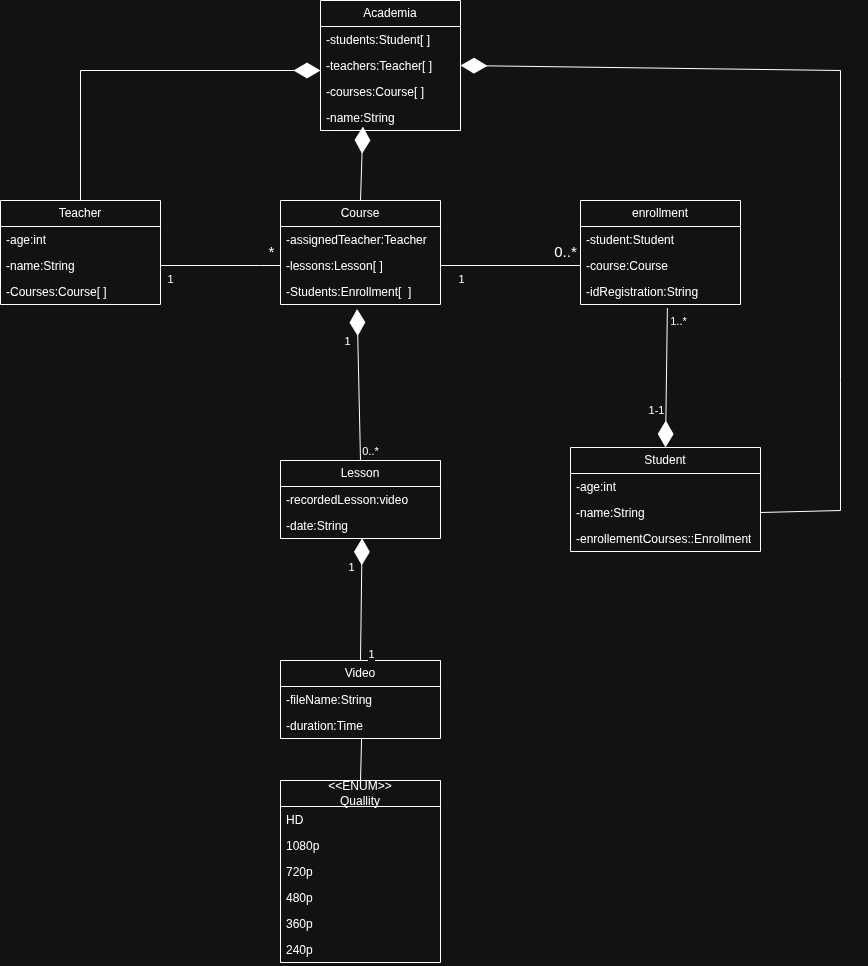

The diagram above was exported from draw.io. Its source (the exported page's mxGraphModel, read from the mxfile embedded in the PNG):
<mxGraphModel dx="1765" dy="1854" grid="1" gridSize="10" guides="1" tooltips="1" connect="1" arrows="1" fold="1" page="1" pageScale="1" pageWidth="827" pageHeight="1169" math="0" shadow="0">
  <root>
    <mxCell id="0" />
    <mxCell id="1" parent="0" />
    <mxCell id="kCFZ0bFvMhzE9mfeENmW-1" parent="1" style="swimlane;fontStyle=0;childLayout=stackLayout;horizontal=1;startSize=26;fillColor=none;horizontalStack=0;resizeParent=1;resizeParentMax=0;resizeLast=0;collapsible=1;marginBottom=0;whiteSpace=wrap;html=1;" value="Academia" vertex="1">
      <mxGeometry height="130" width="140" x="470" y="-270" as="geometry" />
    </mxCell>
    <mxCell id="kCFZ0bFvMhzE9mfeENmW-2" parent="kCFZ0bFvMhzE9mfeENmW-1" style="text;strokeColor=none;fillColor=none;align=left;verticalAlign=top;spacingLeft=4;spacingRight=4;overflow=hidden;rotatable=0;points=[[0,0.5],[1,0.5]];portConstraint=eastwest;whiteSpace=wrap;html=1;" value="-students:Student[ ]&lt;span style=&quot;white-space: pre;&quot;&gt;&#09;&lt;/span&gt;" vertex="1">
      <mxGeometry height="26" width="140" y="26" as="geometry" />
    </mxCell>
    <mxCell id="kCFZ0bFvMhzE9mfeENmW-3" parent="kCFZ0bFvMhzE9mfeENmW-1" style="text;strokeColor=none;fillColor=none;align=left;verticalAlign=top;spacingLeft=4;spacingRight=4;overflow=hidden;rotatable=0;points=[[0,0.5],[1,0.5]];portConstraint=eastwest;whiteSpace=wrap;html=1;" value="-teachers:Teacher[ ]" vertex="1">
      <mxGeometry height="26" width="140" y="52" as="geometry" />
    </mxCell>
    <mxCell id="kCFZ0bFvMhzE9mfeENmW-5" parent="kCFZ0bFvMhzE9mfeENmW-1" style="text;strokeColor=none;fillColor=none;align=left;verticalAlign=top;spacingLeft=4;spacingRight=4;overflow=hidden;rotatable=0;points=[[0,0.5],[1,0.5]];portConstraint=eastwest;whiteSpace=wrap;html=1;" value="-courses:Course[ ]" vertex="1">
      <mxGeometry height="26" width="140" y="78" as="geometry" />
    </mxCell>
    <mxCell id="kCFZ0bFvMhzE9mfeENmW-4" parent="kCFZ0bFvMhzE9mfeENmW-1" style="text;strokeColor=none;fillColor=none;align=left;verticalAlign=top;spacingLeft=4;spacingRight=4;overflow=hidden;rotatable=0;points=[[0,0.5],[1,0.5]];portConstraint=eastwest;whiteSpace=wrap;html=1;" value="-name:String" vertex="1">
      <mxGeometry height="26" width="140" y="104" as="geometry" />
    </mxCell>
    <mxCell id="kCFZ0bFvMhzE9mfeENmW-6" parent="1" style="swimlane;fontStyle=0;childLayout=stackLayout;horizontal=1;startSize=26;fillColor=none;horizontalStack=0;resizeParent=1;resizeParentMax=0;resizeLast=0;collapsible=1;marginBottom=0;whiteSpace=wrap;html=1;" value="Student" vertex="1">
      <mxGeometry height="104" width="190" x="720" y="177" as="geometry" />
    </mxCell>
    <mxCell id="kCFZ0bFvMhzE9mfeENmW-8" parent="kCFZ0bFvMhzE9mfeENmW-6" style="text;strokeColor=none;fillColor=none;align=left;verticalAlign=top;spacingLeft=4;spacingRight=4;overflow=hidden;rotatable=0;points=[[0,0.5],[1,0.5]];portConstraint=eastwest;whiteSpace=wrap;html=1;" value="-age:int" vertex="1">
      <mxGeometry height="26" width="190" y="26" as="geometry" />
    </mxCell>
    <mxCell id="kCFZ0bFvMhzE9mfeENmW-7" parent="kCFZ0bFvMhzE9mfeENmW-6" style="text;strokeColor=none;fillColor=none;align=left;verticalAlign=top;spacingLeft=4;spacingRight=4;overflow=hidden;rotatable=0;points=[[0,0.5],[1,0.5]];portConstraint=eastwest;whiteSpace=wrap;html=1;" value="-name:String" vertex="1">
      <mxGeometry height="26" width="190" y="52" as="geometry" />
    </mxCell>
    <mxCell id="kCFZ0bFvMhzE9mfeENmW-9" parent="kCFZ0bFvMhzE9mfeENmW-6" style="text;strokeColor=none;fillColor=none;align=left;verticalAlign=top;spacingLeft=4;spacingRight=4;overflow=hidden;rotatable=0;points=[[0,0.5],[1,0.5]];portConstraint=eastwest;whiteSpace=wrap;html=1;" value="-enrollementCourses::Enrollment" vertex="1">
      <mxGeometry height="26" width="190" y="78" as="geometry" />
    </mxCell>
    <mxCell id="kCFZ0bFvMhzE9mfeENmW-14" parent="1" style="swimlane;fontStyle=0;childLayout=stackLayout;horizontal=1;startSize=26;fillColor=none;horizontalStack=0;resizeParent=1;resizeParentMax=0;resizeLast=0;collapsible=1;marginBottom=0;whiteSpace=wrap;html=1;" value="Teacher" vertex="1">
      <mxGeometry height="104" width="160" x="150" y="-70" as="geometry" />
    </mxCell>
    <mxCell id="kCFZ0bFvMhzE9mfeENmW-24" parent="kCFZ0bFvMhzE9mfeENmW-14" style="text;strokeColor=none;fillColor=none;align=left;verticalAlign=top;spacingLeft=4;spacingRight=4;overflow=hidden;rotatable=0;points=[[0,0.5],[1,0.5]];portConstraint=eastwest;whiteSpace=wrap;html=1;" value="-age:int" vertex="1">
      <mxGeometry height="26" width="160" y="26" as="geometry" />
    </mxCell>
    <mxCell id="kCFZ0bFvMhzE9mfeENmW-25" parent="kCFZ0bFvMhzE9mfeENmW-14" style="text;strokeColor=none;fillColor=none;align=left;verticalAlign=top;spacingLeft=4;spacingRight=4;overflow=hidden;rotatable=0;points=[[0,0.5],[1,0.5]];portConstraint=eastwest;whiteSpace=wrap;html=1;" value="-name:String" vertex="1">
      <mxGeometry height="26" width="160" y="52" as="geometry" />
    </mxCell>
    <mxCell id="kCFZ0bFvMhzE9mfeENmW-15" parent="kCFZ0bFvMhzE9mfeENmW-14" style="text;strokeColor=none;fillColor=none;align=left;verticalAlign=top;spacingLeft=4;spacingRight=4;overflow=hidden;rotatable=0;points=[[0,0.5],[1,0.5]];portConstraint=eastwest;whiteSpace=wrap;html=1;" value="-Courses:Course[ ]" vertex="1">
      <mxGeometry height="26" width="160" y="78" as="geometry" />
    </mxCell>
    <mxCell id="kCFZ0bFvMhzE9mfeENmW-20" parent="1" style="swimlane;fontStyle=0;childLayout=stackLayout;horizontal=1;startSize=26;fillColor=none;horizontalStack=0;resizeParent=1;resizeParentMax=0;resizeLast=0;collapsible=1;marginBottom=0;whiteSpace=wrap;html=1;" value="&lt;div&gt;&lt;span style=&quot;background-color: transparent; color: light-dark(rgb(0, 0, 0), rgb(255, 255, 255));&quot;&gt;Course&lt;/span&gt;&lt;/div&gt;" vertex="1">
      <mxGeometry height="104" width="160" x="430" y="-70" as="geometry" />
    </mxCell>
    <mxCell id="kCFZ0bFvMhzE9mfeENmW-21" parent="kCFZ0bFvMhzE9mfeENmW-20" style="text;strokeColor=none;fillColor=none;align=left;verticalAlign=top;spacingLeft=4;spacingRight=4;overflow=hidden;rotatable=0;points=[[0,0.5],[1,0.5]];portConstraint=eastwest;whiteSpace=wrap;html=1;" value="-assignedTeacher:Teacher&lt;span style=&quot;white-space: pre;&quot;&gt;&#09;&lt;/span&gt;" vertex="1">
      <mxGeometry height="26" width="160" y="26" as="geometry" />
    </mxCell>
    <mxCell id="kCFZ0bFvMhzE9mfeENmW-22" parent="kCFZ0bFvMhzE9mfeENmW-20" style="text;strokeColor=none;fillColor=none;align=left;verticalAlign=top;spacingLeft=4;spacingRight=4;overflow=hidden;rotatable=0;points=[[0,0.5],[1,0.5]];portConstraint=eastwest;whiteSpace=wrap;html=1;" value="-lessons:Lesson[ ]" vertex="1">
      <mxGeometry height="26" width="160" y="52" as="geometry" />
    </mxCell>
    <mxCell id="kCFZ0bFvMhzE9mfeENmW-23" parent="kCFZ0bFvMhzE9mfeENmW-20" style="text;strokeColor=none;fillColor=none;align=left;verticalAlign=top;spacingLeft=4;spacingRight=4;overflow=hidden;rotatable=0;points=[[0,0.5],[1,0.5]];portConstraint=eastwest;whiteSpace=wrap;html=1;" value="-Students:Enrollment[&amp;nbsp; ]" vertex="1">
      <mxGeometry height="26" width="160" y="78" as="geometry" />
    </mxCell>
    <mxCell id="kCFZ0bFvMhzE9mfeENmW-26" parent="1" style="swimlane;fontStyle=0;childLayout=stackLayout;horizontal=1;startSize=26;fillColor=none;horizontalStack=0;resizeParent=1;resizeParentMax=0;resizeLast=0;collapsible=1;marginBottom=0;whiteSpace=wrap;html=1;" value="&lt;div&gt;&lt;span style=&quot;background-color: transparent; color: light-dark(rgb(0, 0, 0), rgb(255, 255, 255));&quot;&gt;Lesson&lt;/span&gt;&lt;/div&gt;" vertex="1">
      <mxGeometry height="78" width="160" x="430" y="190" as="geometry" />
    </mxCell>
    <mxCell id="kCFZ0bFvMhzE9mfeENmW-27" parent="kCFZ0bFvMhzE9mfeENmW-26" style="text;strokeColor=none;fillColor=none;align=left;verticalAlign=top;spacingLeft=4;spacingRight=4;overflow=hidden;rotatable=0;points=[[0,0.5],[1,0.5]];portConstraint=eastwest;whiteSpace=wrap;html=1;" value="-recordedLesson:video" vertex="1">
      <mxGeometry height="26" width="160" y="26" as="geometry" />
    </mxCell>
    <mxCell id="kCFZ0bFvMhzE9mfeENmW-28" parent="kCFZ0bFvMhzE9mfeENmW-26" style="text;strokeColor=none;fillColor=none;align=left;verticalAlign=top;spacingLeft=4;spacingRight=4;overflow=hidden;rotatable=0;points=[[0,0.5],[1,0.5]];portConstraint=eastwest;whiteSpace=wrap;html=1;" value="-date:String" vertex="1">
      <mxGeometry height="26" width="160" y="52" as="geometry" />
    </mxCell>
    <mxCell id="kCFZ0bFvMhzE9mfeENmW-30" parent="1" style="swimlane;fontStyle=0;childLayout=stackLayout;horizontal=1;startSize=26;fillColor=none;horizontalStack=0;resizeParent=1;resizeParentMax=0;resizeLast=0;collapsible=1;marginBottom=0;whiteSpace=wrap;html=1;" value="&lt;div&gt;&lt;span style=&quot;background-color: transparent; color: light-dark(rgb(0, 0, 0), rgb(255, 255, 255));&quot;&gt;Video&lt;/span&gt;&lt;/div&gt;" vertex="1">
      <mxGeometry height="78" width="160" x="430" y="390" as="geometry" />
    </mxCell>
    <mxCell id="kCFZ0bFvMhzE9mfeENmW-31" parent="kCFZ0bFvMhzE9mfeENmW-30" style="text;strokeColor=none;fillColor=none;align=left;verticalAlign=top;spacingLeft=4;spacingRight=4;overflow=hidden;rotatable=0;points=[[0,0.5],[1,0.5]];portConstraint=eastwest;whiteSpace=wrap;html=1;" value="-fileName:String" vertex="1">
      <mxGeometry height="26" width="160" y="26" as="geometry" />
    </mxCell>
    <mxCell id="kCFZ0bFvMhzE9mfeENmW-32" parent="kCFZ0bFvMhzE9mfeENmW-30" style="text;strokeColor=none;fillColor=none;align=left;verticalAlign=top;spacingLeft=4;spacingRight=4;overflow=hidden;rotatable=0;points=[[0,0.5],[1,0.5]];portConstraint=eastwest;whiteSpace=wrap;html=1;" value="-duration:Time" vertex="1">
      <mxGeometry height="26" width="160" y="52" as="geometry" />
    </mxCell>
    <mxCell id="kCFZ0bFvMhzE9mfeENmW-34" parent="1" style="swimlane;fontStyle=0;childLayout=stackLayout;horizontal=1;startSize=26;fillColor=none;horizontalStack=0;resizeParent=1;resizeParentMax=0;resizeLast=0;collapsible=1;marginBottom=0;whiteSpace=wrap;html=1;" value="&lt;span style=&quot;background-color: transparent; color: light-dark(rgb(0, 0, 0), rgb(255, 255, 255));&quot;&gt;&amp;lt;&amp;lt;ENUM&amp;gt;&amp;gt;&lt;/span&gt;&lt;div&gt;Quallity&lt;/div&gt;" vertex="1">
      <mxGeometry height="182" width="160" x="430" y="510" as="geometry" />
    </mxCell>
    <mxCell id="kCFZ0bFvMhzE9mfeENmW-35" parent="kCFZ0bFvMhzE9mfeENmW-34" style="text;strokeColor=none;fillColor=none;align=left;verticalAlign=top;spacingLeft=4;spacingRight=4;overflow=hidden;rotatable=0;points=[[0,0.5],[1,0.5]];portConstraint=eastwest;whiteSpace=wrap;html=1;" value="HD" vertex="1">
      <mxGeometry height="26" width="160" y="26" as="geometry" />
    </mxCell>
    <mxCell id="kCFZ0bFvMhzE9mfeENmW-37" parent="kCFZ0bFvMhzE9mfeENmW-34" style="text;strokeColor=none;fillColor=none;align=left;verticalAlign=top;spacingLeft=4;spacingRight=4;overflow=hidden;rotatable=0;points=[[0,0.5],[1,0.5]];portConstraint=eastwest;whiteSpace=wrap;html=1;" value="1080p" vertex="1">
      <mxGeometry height="26" width="160" y="52" as="geometry" />
    </mxCell>
    <mxCell id="kCFZ0bFvMhzE9mfeENmW-36" parent="kCFZ0bFvMhzE9mfeENmW-34" style="text;strokeColor=none;fillColor=none;align=left;verticalAlign=top;spacingLeft=4;spacingRight=4;overflow=hidden;rotatable=0;points=[[0,0.5],[1,0.5]];portConstraint=eastwest;whiteSpace=wrap;html=1;" value="720p" vertex="1">
      <mxGeometry height="26" width="160" y="78" as="geometry" />
    </mxCell>
    <mxCell id="kCFZ0bFvMhzE9mfeENmW-39" parent="kCFZ0bFvMhzE9mfeENmW-34" style="text;strokeColor=none;fillColor=none;align=left;verticalAlign=top;spacingLeft=4;spacingRight=4;overflow=hidden;rotatable=0;points=[[0,0.5],[1,0.5]];portConstraint=eastwest;whiteSpace=wrap;html=1;" value="480p" vertex="1">
      <mxGeometry height="26" width="160" y="104" as="geometry" />
    </mxCell>
    <mxCell id="kCFZ0bFvMhzE9mfeENmW-40" parent="kCFZ0bFvMhzE9mfeENmW-34" style="text;strokeColor=none;fillColor=none;align=left;verticalAlign=top;spacingLeft=4;spacingRight=4;overflow=hidden;rotatable=0;points=[[0,0.5],[1,0.5]];portConstraint=eastwest;whiteSpace=wrap;html=1;" value="360p" vertex="1">
      <mxGeometry height="26" width="160" y="130" as="geometry" />
    </mxCell>
    <mxCell id="kCFZ0bFvMhzE9mfeENmW-38" parent="kCFZ0bFvMhzE9mfeENmW-34" style="text;strokeColor=none;fillColor=none;align=left;verticalAlign=top;spacingLeft=4;spacingRight=4;overflow=hidden;rotatable=0;points=[[0,0.5],[1,0.5]];portConstraint=eastwest;whiteSpace=wrap;html=1;" value="240p" vertex="1">
      <mxGeometry height="26" width="160" y="156" as="geometry" />
    </mxCell>
    <mxCell id="kCFZ0bFvMhzE9mfeENmW-43" edge="1" parent="1" source="kCFZ0bFvMhzE9mfeENmW-34" style="endArrow=none;html=1;rounded=0;entryX=0.507;entryY=0.971;entryDx=0;entryDy=0;entryPerimeter=0;exitX=0.5;exitY=0;exitDx=0;exitDy=0;" target="kCFZ0bFvMhzE9mfeENmW-32" value="">
      <mxGeometry height="50" relative="1" width="50" as="geometry">
        <mxPoint x="510" y="540" as="sourcePoint" />
        <mxPoint x="560" y="490" as="targetPoint" />
      </mxGeometry>
    </mxCell>
    <mxCell id="kCFZ0bFvMhzE9mfeENmW-44" edge="1" parent="1" source="kCFZ0bFvMhzE9mfeENmW-30" style="endArrow=diamondThin;endFill=1;endSize=24;html=1;rounded=0;exitX=0.5;exitY=0;exitDx=0;exitDy=0;entryX=0.51;entryY=0.994;entryDx=0;entryDy=0;entryPerimeter=0;" target="kCFZ0bFvMhzE9mfeENmW-28" value="">
      <mxGeometry relative="1" width="160" as="geometry">
        <mxPoint x="470" y="360" as="sourcePoint" />
        <mxPoint x="570" y="260" as="targetPoint" />
      </mxGeometry>
    </mxCell>
    <mxCell id="kCFZ0bFvMhzE9mfeENmW-45" connectable="0" parent="kCFZ0bFvMhzE9mfeENmW-44" style="edgeLabel;html=1;align=center;verticalAlign=middle;resizable=0;points=[];" value="1" vertex="1">
      <mxGeometry relative="1" x="0.7399" y="3" as="geometry">
        <mxPoint x="-8" y="12" as="offset" />
      </mxGeometry>
    </mxCell>
    <mxCell id="kCFZ0bFvMhzE9mfeENmW-46" connectable="0" parent="kCFZ0bFvMhzE9mfeENmW-44" style="edgeLabel;html=1;align=center;verticalAlign=middle;resizable=0;points=[];" value="1" vertex="1">
      <mxGeometry relative="1" x="-0.745" as="geometry">
        <mxPoint x="10" y="9" as="offset" />
      </mxGeometry>
    </mxCell>
    <mxCell id="kCFZ0bFvMhzE9mfeENmW-47" edge="1" parent="1" source="kCFZ0bFvMhzE9mfeENmW-26" style="endArrow=diamondThin;endFill=1;endSize=24;html=1;rounded=0;exitX=0.5;exitY=0;exitDx=0;exitDy=0;entryX=0.479;entryY=1.173;entryDx=0;entryDy=0;entryPerimeter=0;" target="kCFZ0bFvMhzE9mfeENmW-23" value="">
      <mxGeometry relative="1" width="160" as="geometry">
        <mxPoint x="640" y="204" as="sourcePoint" />
        <mxPoint x="642" y="62" as="targetPoint" />
      </mxGeometry>
    </mxCell>
    <mxCell id="kCFZ0bFvMhzE9mfeENmW-48" connectable="0" parent="kCFZ0bFvMhzE9mfeENmW-47" style="edgeLabel;html=1;align=center;verticalAlign=middle;resizable=0;points=[];" value="1" vertex="1">
      <mxGeometry relative="1" x="0.7399" y="3" as="geometry">
        <mxPoint x="-8" y="12" as="offset" />
      </mxGeometry>
    </mxCell>
    <mxCell id="kCFZ0bFvMhzE9mfeENmW-49" connectable="0" parent="kCFZ0bFvMhzE9mfeENmW-47" style="edgeLabel;html=1;align=center;verticalAlign=middle;resizable=0;points=[];" value="0..*" vertex="1">
      <mxGeometry relative="1" x="-0.745" as="geometry">
        <mxPoint x="10" y="9" as="offset" />
      </mxGeometry>
    </mxCell>
    <mxCell id="kCFZ0bFvMhzE9mfeENmW-52" edge="1" parent="1" source="kCFZ0bFvMhzE9mfeENmW-25" style="endArrow=none;html=1;rounded=0;entryX=0;entryY=0.5;entryDx=0;entryDy=0;exitX=1;exitY=0.5;exitDx=0;exitDy=0;" target="kCFZ0bFvMhzE9mfeENmW-22" value="">
      <mxGeometry height="50" relative="1" width="50" as="geometry">
        <Array as="points">
          <mxPoint x="410" y="-5" />
        </Array>
        <mxPoint x="340" y="7" as="sourcePoint" />
        <mxPoint x="390" y="-43" as="targetPoint" />
      </mxGeometry>
    </mxCell>
    <mxCell id="kCFZ0bFvMhzE9mfeENmW-53" connectable="0" parent="kCFZ0bFvMhzE9mfeENmW-52" style="edgeLabel;html=1;align=center;verticalAlign=middle;resizable=0;points=[];" value="1" vertex="1">
      <mxGeometry relative="1" x="0.0833" y="3" as="geometry">
        <mxPoint x="-55" y="16" as="offset" />
      </mxGeometry>
    </mxCell>
    <mxCell id="kCFZ0bFvMhzE9mfeENmW-54" connectable="0" parent="kCFZ0bFvMhzE9mfeENmW-52" style="edgeLabel;html=1;align=center;verticalAlign=middle;resizable=0;points=[];fontSize=15;" value="*" vertex="1">
      <mxGeometry relative="1" x="0.4667" y="-2" as="geometry">
        <mxPoint x="22" y="-17" as="offset" />
      </mxGeometry>
    </mxCell>
    <mxCell id="kCFZ0bFvMhzE9mfeENmW-57" parent="1" style="swimlane;fontStyle=0;childLayout=stackLayout;horizontal=1;startSize=26;fillColor=none;horizontalStack=0;resizeParent=1;resizeParentMax=0;resizeLast=0;collapsible=1;marginBottom=0;whiteSpace=wrap;html=1;" value="enrollment" vertex="1">
      <mxGeometry height="104" width="160" x="730" y="-70" as="geometry" />
    </mxCell>
    <mxCell id="kCFZ0bFvMhzE9mfeENmW-58" parent="kCFZ0bFvMhzE9mfeENmW-57" style="text;strokeColor=none;fillColor=none;align=left;verticalAlign=top;spacingLeft=4;spacingRight=4;overflow=hidden;rotatable=0;points=[[0,0.5],[1,0.5]];portConstraint=eastwest;whiteSpace=wrap;html=1;" value="-student:Student" vertex="1">
      <mxGeometry height="26" width="160" y="26" as="geometry" />
    </mxCell>
    <mxCell id="kCFZ0bFvMhzE9mfeENmW-59" parent="kCFZ0bFvMhzE9mfeENmW-57" style="text;strokeColor=none;fillColor=none;align=left;verticalAlign=top;spacingLeft=4;spacingRight=4;overflow=hidden;rotatable=0;points=[[0,0.5],[1,0.5]];portConstraint=eastwest;whiteSpace=wrap;html=1;" value="-course:Course" vertex="1">
      <mxGeometry height="26" width="160" y="52" as="geometry" />
    </mxCell>
    <mxCell id="kCFZ0bFvMhzE9mfeENmW-60" parent="kCFZ0bFvMhzE9mfeENmW-57" style="text;strokeColor=none;fillColor=none;align=left;verticalAlign=top;spacingLeft=4;spacingRight=4;overflow=hidden;rotatable=0;points=[[0,0.5],[1,0.5]];portConstraint=eastwest;whiteSpace=wrap;html=1;" value="-idRegistration:String" vertex="1">
      <mxGeometry height="26" width="160" y="78" as="geometry" />
    </mxCell>
    <mxCell id="kCFZ0bFvMhzE9mfeENmW-61" edge="1" parent="1" source="kCFZ0bFvMhzE9mfeENmW-22" style="endArrow=none;html=1;rounded=0;entryX=0;entryY=0.5;entryDx=0;entryDy=0;exitX=1;exitY=0.5;exitDx=0;exitDy=0;" target="kCFZ0bFvMhzE9mfeENmW-59" value="">
      <mxGeometry height="50" relative="1" width="50" as="geometry">
        <Array as="points" />
        <mxPoint x="600" y="-1" as="sourcePoint" />
        <mxPoint x="720" y="-1" as="targetPoint" />
      </mxGeometry>
    </mxCell>
    <mxCell id="kCFZ0bFvMhzE9mfeENmW-62" connectable="0" parent="kCFZ0bFvMhzE9mfeENmW-61" style="edgeLabel;html=1;align=center;verticalAlign=middle;resizable=0;points=[];" value="1" vertex="1">
      <mxGeometry relative="1" x="0.0833" y="3" as="geometry">
        <mxPoint x="-55" y="16" as="offset" />
      </mxGeometry>
    </mxCell>
    <mxCell id="kCFZ0bFvMhzE9mfeENmW-63" connectable="0" parent="kCFZ0bFvMhzE9mfeENmW-61" style="edgeLabel;html=1;align=center;verticalAlign=middle;resizable=0;points=[];fontSize=15;" value="0..*" vertex="1">
      <mxGeometry relative="1" x="0.4667" y="-2" as="geometry">
        <mxPoint x="22" y="-17" as="offset" />
      </mxGeometry>
    </mxCell>
    <mxCell id="kCFZ0bFvMhzE9mfeENmW-68" edge="1" parent="1" source="kCFZ0bFvMhzE9mfeENmW-60" style="endArrow=diamondThin;endFill=1;endSize=24;html=1;rounded=0;exitX=0.543;exitY=1.136;exitDx=0;exitDy=0;entryX=0.5;entryY=0;entryDx=0;entryDy=0;exitPerimeter=0;" target="kCFZ0bFvMhzE9mfeENmW-6" value="">
      <mxGeometry relative="1" width="160" as="geometry">
        <mxPoint x="803" y="242" as="sourcePoint" />
        <mxPoint x="800" y="90" as="targetPoint" />
      </mxGeometry>
    </mxCell>
    <mxCell id="kCFZ0bFvMhzE9mfeENmW-69" connectable="0" parent="kCFZ0bFvMhzE9mfeENmW-68" style="edgeLabel;html=1;align=center;verticalAlign=middle;resizable=0;points=[];" value="1-1" vertex="1">
      <mxGeometry relative="1" x="0.7399" y="3" as="geometry">
        <mxPoint x="-13" y="-19" as="offset" />
      </mxGeometry>
    </mxCell>
    <mxCell id="kCFZ0bFvMhzE9mfeENmW-70" connectable="0" parent="kCFZ0bFvMhzE9mfeENmW-68" style="edgeLabel;html=1;align=center;verticalAlign=middle;resizable=0;points=[];" value="1..*" vertex="1">
      <mxGeometry relative="1" x="-0.745" as="geometry">
        <mxPoint x="11" y="-5" as="offset" />
      </mxGeometry>
    </mxCell>
    <mxCell id="kCFZ0bFvMhzE9mfeENmW-71" edge="1" parent="1" source="kCFZ0bFvMhzE9mfeENmW-14" style="endArrow=diamondThin;endFill=1;endSize=24;html=1;rounded=0;exitX=0.5;exitY=0;exitDx=0;exitDy=0;curved=0;" value="">
      <mxGeometry relative="1" width="160" as="geometry">
        <Array as="points">
          <mxPoint x="230" y="-200" />
        </Array>
        <mxPoint x="210" y="-200" as="sourcePoint" />
        <mxPoint x="470" y="-200" as="targetPoint" />
      </mxGeometry>
    </mxCell>
    <mxCell id="kCFZ0bFvMhzE9mfeENmW-72" edge="1" parent="1" source="kCFZ0bFvMhzE9mfeENmW-7" style="endArrow=diamondThin;endFill=1;endSize=24;html=1;rounded=0;exitX=1;exitY=0.5;exitDx=0;exitDy=0;curved=0;entryX=1;entryY=0.5;entryDx=0;entryDy=0;" target="kCFZ0bFvMhzE9mfeENmW-3" value="">
      <mxGeometry relative="1" width="160" as="geometry">
        <Array as="points">
          <mxPoint x="990" y="240" />
          <mxPoint x="990" y="110" />
          <mxPoint x="990" y="-200" />
        </Array>
        <mxPoint x="990" y="240" as="sourcePoint" />
        <mxPoint x="990" y="-200" as="targetPoint" />
      </mxGeometry>
    </mxCell>
    <mxCell id="kCFZ0bFvMhzE9mfeENmW-73" edge="1" parent="1" source="kCFZ0bFvMhzE9mfeENmW-20" style="endArrow=diamondThin;endFill=1;endSize=24;html=1;rounded=0;exitX=0.5;exitY=0;exitDx=0;exitDy=0;entryX=0.303;entryY=0.853;entryDx=0;entryDy=0;entryPerimeter=0;" target="kCFZ0bFvMhzE9mfeENmW-4" value="">
      <mxGeometry relative="1" width="160" as="geometry">
        <mxPoint x="650" y="-150" as="sourcePoint" />
        <mxPoint x="730" y="-100" as="targetPoint" />
      </mxGeometry>
    </mxCell>
  </root>
</mxGraphModel>